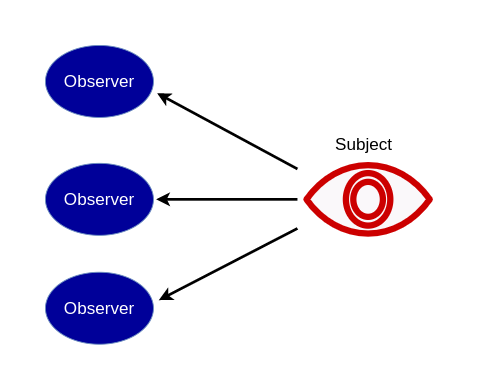

The diagram above was exported from draw.io. Its source (the exported page's mxGraphModel, read from the mxfile embedded in the PNG):
<mxGraphModel dx="867" dy="488" grid="0" gridSize="10" guides="1" tooltips="1" connect="1" arrows="1" fold="1" page="1" pageScale="1" pageWidth="850" pageHeight="1100" math="0" shadow="0">
  <root>
    <mxCell id="w0501fSoWXvKCXdXHcSq-0" />
    <mxCell id="w0501fSoWXvKCXdXHcSq-1" parent="w0501fSoWXvKCXdXHcSq-0" />
    <mxCell id="w0501fSoWXvKCXdXHcSq-7" style="edgeStyle=none;rounded=0;orthogonalLoop=1;jettySize=auto;html=1;strokeWidth=3;startSize=0;" edge="1" parent="w0501fSoWXvKCXdXHcSq-1">
      <mxGeometry relative="1" as="geometry">
        <mxPoint x="391" y="165" as="targetPoint" />
        <mxPoint x="547" y="249.2471395881007" as="sourcePoint" />
      </mxGeometry>
    </mxCell>
    <mxCell id="w0501fSoWXvKCXdXHcSq-8" style="edgeStyle=none;rounded=0;orthogonalLoop=1;jettySize=auto;html=1;startSize=0;strokeWidth=3;" edge="1" parent="w0501fSoWXvKCXdXHcSq-1">
      <mxGeometry relative="1" as="geometry">
        <mxPoint x="390" y="283" as="targetPoint" />
        <mxPoint x="547" y="283" as="sourcePoint" />
      </mxGeometry>
    </mxCell>
    <mxCell id="w0501fSoWXvKCXdXHcSq-9" style="edgeStyle=none;rounded=0;orthogonalLoop=1;jettySize=auto;html=1;startSize=0;strokeWidth=3;" edge="1" parent="w0501fSoWXvKCXdXHcSq-1">
      <mxGeometry relative="1" as="geometry">
        <mxPoint x="393" y="395" as="targetPoint" />
        <mxPoint x="547" y="315.33256351039256" as="sourcePoint" />
      </mxGeometry>
    </mxCell>
    <mxCell id="w0501fSoWXvKCXdXHcSq-3" value="&lt;font color=&quot;#ffffff&quot; style=&quot;font-size: 19px&quot;&gt;Observer&lt;/font&gt;" style="ellipse;whiteSpace=wrap;html=1;strokeColor=#6c8ebf;fillColor=#000099;" vertex="1" parent="w0501fSoWXvKCXdXHcSq-1">
      <mxGeometry x="267" y="112" width="120" height="80" as="geometry" />
    </mxCell>
    <mxCell id="w0501fSoWXvKCXdXHcSq-4" value="&lt;font color=&quot;#ffffff&quot; style=&quot;font-size: 19px&quot;&gt;Observer&lt;/font&gt;" style="ellipse;whiteSpace=wrap;html=1;strokeColor=#6c8ebf;fillColor=#000099;" vertex="1" parent="w0501fSoWXvKCXdXHcSq-1">
      <mxGeometry x="267" y="243" width="120" height="80" as="geometry" />
    </mxCell>
    <mxCell id="w0501fSoWXvKCXdXHcSq-5" value="&lt;font style=&quot;font-size: 19px&quot; color=&quot;#ffffff&quot;&gt;Observer&lt;/font&gt;" style="ellipse;whiteSpace=wrap;html=1;strokeColor=#6c8ebf;fillColor=#000099;" vertex="1" parent="w0501fSoWXvKCXdXHcSq-1">
      <mxGeometry x="267" y="364" width="120" height="80" as="geometry" />
    </mxCell>
    <mxCell id="w0501fSoWXvKCXdXHcSq-11" value="&lt;font style=&quot;font-size: 19px&quot;&gt;Subject&lt;/font&gt;" style="text;html=1;strokeColor=none;fillColor=none;align=center;verticalAlign=middle;whiteSpace=wrap;rounded=0;" vertex="1" parent="w0501fSoWXvKCXdXHcSq-1">
      <mxGeometry x="601" y="212" width="40" height="20" as="geometry" />
    </mxCell>
    <mxCell id="w0501fSoWXvKCXdXHcSq-12" value="" style="html=1;verticalLabelPosition=bottom;align=center;labelBackgroundColor=#ffffff;verticalAlign=top;strokeWidth=7;shadow=0;dashed=0;shape=mxgraph.ios7.icons.eye;fillColor=#FAF8FA;strokeColor=#CC0000;" vertex="1" parent="w0501fSoWXvKCXdXHcSq-1">
      <mxGeometry x="557" y="245" width="137" height="76" as="geometry" />
    </mxCell>
  </root>
</mxGraphModel>